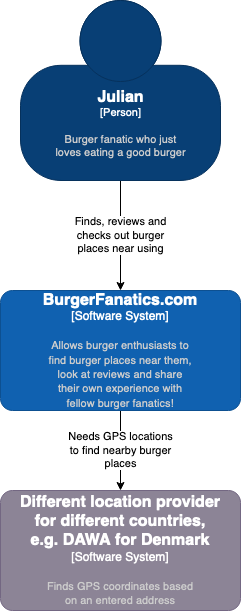

The diagram above was exported from draw.io. Its source (the exported page's mxGraphModel, read from the mxfile embedded in the PNG):
<mxGraphModel dx="2268" dy="760" grid="1" gridSize="10" guides="1" tooltips="1" connect="1" arrows="1" fold="1" page="1" pageScale="1" pageWidth="850" pageHeight="1100" math="0" shadow="0">
  <root>
    <mxCell id="0" />
    <mxCell id="1" parent="0" />
    <mxCell id="mxp_PtS6Zm2aP6k995pQ-2" value="&lt;div&gt;Finds, reviews and&lt;/div&gt;&lt;div&gt;checks out burger&lt;/div&gt;&lt;div&gt;places near using&lt;br&gt;&lt;/div&gt;" style="edgeStyle=orthogonalEdgeStyle;rounded=0;orthogonalLoop=1;jettySize=auto;html=1;" edge="1" parent="1" source="mxp_PtS6Zm2aP6k995pQ-1">
      <mxGeometry relative="1" as="geometry">
        <mxPoint x="-430" y="330" as="targetPoint" />
      </mxGeometry>
    </mxCell>
    <object placeholders="1" c4Name="Julian" c4Type="Person" c4Description="Burger fanatic who just &#10;loves eating a good burger" label="&lt;font style=&quot;font-size: 16px&quot;&gt;&lt;b&gt;%c4Name%&lt;/b&gt;&lt;/font&gt;&lt;div&gt;[%c4Type%]&lt;/div&gt;&lt;br&gt;&lt;div&gt;&lt;font style=&quot;font-size: 11px&quot;&gt;&lt;font color=&quot;#cccccc&quot;&gt;%c4Description%&lt;/font&gt;&lt;/div&gt;" id="mxp_PtS6Zm2aP6k995pQ-1">
      <mxCell style="html=1;fontSize=11;dashed=0;whitespace=wrap;fillColor=#083F75;strokeColor=#06315C;fontColor=#ffffff;shape=mxgraph.c4.person2;align=center;metaEdit=1;points=[[0.5,0,0],[1,0.5,0],[1,0.75,0],[0.75,1,0],[0.5,1,0],[0.25,1,0],[0,0.75,0],[0,0.5,0]];resizable=0;" vertex="1" parent="1">
        <mxGeometry x="-530" y="40" width="200" height="180" as="geometry" />
      </mxCell>
    </object>
    <mxCell id="mxp_PtS6Zm2aP6k995pQ-5" value="&lt;div&gt;Needs GPS locations&lt;/div&gt;&lt;div&gt;to find nearby burger&lt;/div&gt;&lt;div&gt;places&lt;br&gt;&lt;/div&gt;" style="edgeStyle=orthogonalEdgeStyle;rounded=0;orthogonalLoop=1;jettySize=auto;html=1;entryX=0.5;entryY=0;entryDx=0;entryDy=0;entryPerimeter=0;" edge="1" parent="1" source="mxp_PtS6Zm2aP6k995pQ-3" target="mxp_PtS6Zm2aP6k995pQ-4">
      <mxGeometry relative="1" as="geometry" />
    </mxCell>
    <object placeholders="1" c4Name="BurgerFanatics.com" c4Type="Software System" c4Description="Allows burger enthusiasts to&#10;find burger places near them,&#10;look at reviews and share&#10;their own experience with&#10;fellow burger fanatics! " label="&lt;font style=&quot;font-size: 16px&quot;&gt;&lt;b&gt;%c4Name%&lt;/b&gt;&lt;/font&gt;&lt;div&gt;[%c4Type%]&lt;/div&gt;&lt;br&gt;&lt;div&gt;&lt;font style=&quot;font-size: 11px&quot;&gt;&lt;font color=&quot;#cccccc&quot;&gt;%c4Description%&lt;/font&gt;&lt;/div&gt;" id="mxp_PtS6Zm2aP6k995pQ-3">
      <mxCell style="rounded=1;whiteSpace=wrap;html=1;labelBackgroundColor=none;fillColor=#1061B0;fontColor=#ffffff;align=center;arcSize=10;strokeColor=#0D5091;metaEdit=1;resizable=0;points=[[0.25,0,0],[0.5,0,0],[0.75,0,0],[1,0.25,0],[1,0.5,0],[1,0.75,0],[0.75,1,0],[0.5,1,0],[0.25,1,0],[0,0.75,0],[0,0.5,0],[0,0.25,0]];" vertex="1" parent="1">
        <mxGeometry x="-550" y="330" width="240" height="120" as="geometry" />
      </mxCell>
    </object>
    <object placeholders="1" c4Name="Different location provider&#10;for different countries,&#10;e.g. DAWA for Denmark" c4Type="Software System" c4Description="Finds GPS coordinates based&#10;on an entered address" label="&lt;font style=&quot;font-size: 16px&quot;&gt;&lt;b&gt;%c4Name%&lt;/b&gt;&lt;/font&gt;&lt;div&gt;[%c4Type%]&lt;/div&gt;&lt;br&gt;&lt;div&gt;&lt;font style=&quot;font-size: 11px&quot;&gt;&lt;font color=&quot;#cccccc&quot;&gt;%c4Description%&lt;/font&gt;&lt;/div&gt;" id="mxp_PtS6Zm2aP6k995pQ-4">
      <mxCell style="rounded=1;whiteSpace=wrap;html=1;labelBackgroundColor=none;fillColor=#8C8496;fontColor=#ffffff;align=center;arcSize=10;strokeColor=#736782;metaEdit=1;resizable=0;points=[[0.25,0,0],[0.5,0,0],[0.75,0,0],[1,0.25,0],[1,0.5,0],[1,0.75,0],[0.75,1,0],[0.5,1,0],[0.25,1,0],[0,0.75,0],[0,0.5,0],[0,0.25,0]];" vertex="1" parent="1">
        <mxGeometry x="-550" y="530" width="240" height="120" as="geometry" />
      </mxCell>
    </object>
  </root>
</mxGraphModel>